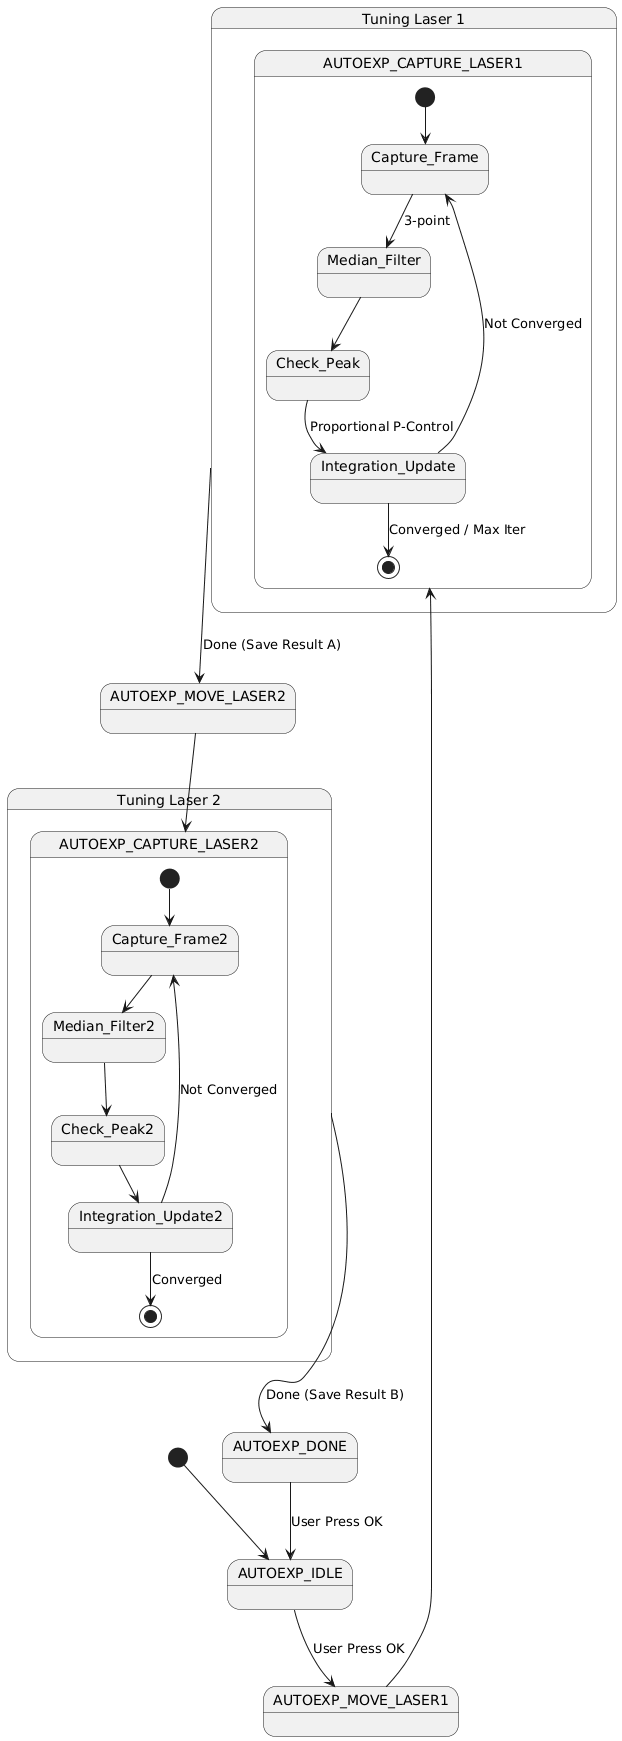

The diagram above was rendered by PlantUML. Its source (embedded in the PNG):
@startuml
[*] --> AUTOEXP_IDLE

AUTOEXP_IDLE --> AUTOEXP_MOVE_LASER1 : User Press OK

state "Tuning Laser 1" as TuningL1 {
    AUTOEXP_MOVE_LASER1 --> AUTOEXP_CAPTURE_LASER1
    
    state AUTOEXP_CAPTURE_LASER1 {
        [*] --> Capture_Frame
        Capture_Frame --> Median_Filter : 3-point
        Median_Filter --> Check_Peak
        Check_Peak --> Integration_Update : Proportional P-Control
        Integration_Update --> Capture_Frame : Not Converged
        Integration_Update --> [*] : Converged / Max Iter
    }
}

TuningL1 --> AUTOEXP_MOVE_LASER2 : Done (Save Result A)

state "Tuning Laser 2" as TuningL2 {
    AUTOEXP_MOVE_LASER2 --> AUTOEXP_CAPTURE_LASER2
    
    state AUTOEXP_CAPTURE_LASER2 {
        [*] --> Capture_Frame2
        Capture_Frame2 --> Median_Filter2
        Median_Filter2 --> Check_Peak2
        Check_Peak2 --> Integration_Update2
        Integration_Update2 --> Capture_Frame2 : Not Converged
        Integration_Update2 --> [*] : Converged
    }
}

TuningL2 --> AUTOEXP_DONE : Done (Save Result B)
AUTOEXP_DONE --> AUTOEXP_IDLE : User Press OK
@enduml